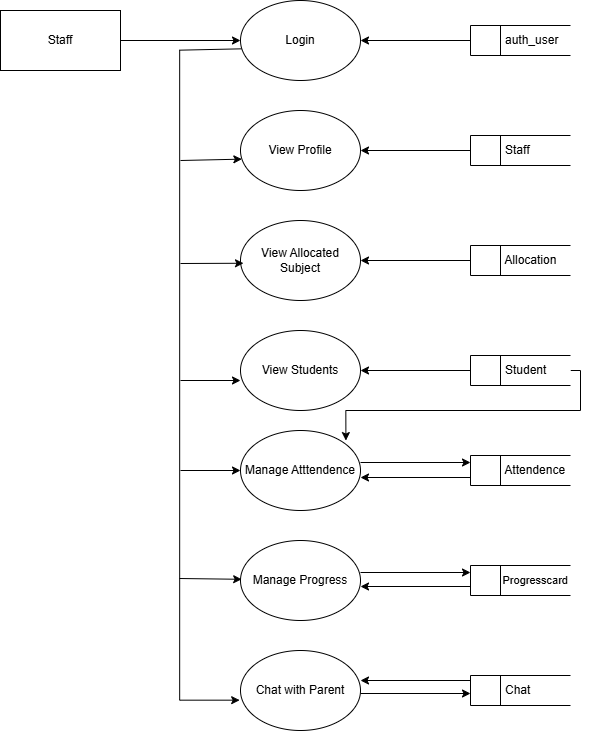

The diagram above was exported from draw.io. Its source (the exported page's mxGraphModel, read from the mxfile embedded in the PNG):
<mxGraphModel dx="1503" dy="825" grid="1" gridSize="10" guides="1" tooltips="1" connect="1" arrows="1" fold="1" page="1" pageScale="1" pageWidth="850" pageHeight="1100" math="0" shadow="0">
  <root>
    <mxCell id="0" />
    <mxCell id="1" parent="0" />
    <mxCell id="dHIVoZ_Mcye0gX3aAA6U-217" edge="1" parent="1" source="dHIVoZ_Mcye0gX3aAA6U-198" style="edgeStyle=orthogonalEdgeStyle;rounded=0;orthogonalLoop=1;jettySize=auto;html=1;" target="dHIVoZ_Mcye0gX3aAA6U-200">
      <mxGeometry relative="1" as="geometry" />
    </mxCell>
    <mxCell id="dHIVoZ_Mcye0gX3aAA6U-198" parent="1" style="rounded=0;whiteSpace=wrap;html=1;" value="Staff" vertex="1">
      <mxGeometry height="60" width="120" x="110" y="80" as="geometry" />
    </mxCell>
    <mxCell id="dHIVoZ_Mcye0gX3aAA6U-221" edge="1" parent="1" style="edgeStyle=orthogonalEdgeStyle;rounded=0;orthogonalLoop=1;jettySize=auto;html=1;entryX=0;entryY=0.625;entryDx=0;entryDy=0;exitX=0.023;exitY=0.62;exitDx=0;exitDy=0;exitPerimeter=0;entryPerimeter=0;">
      <mxGeometry relative="1" as="geometry">
        <Array as="points">
          <mxPoint x="352.19" y="119.71000000000001" />
          <mxPoint x="289.19" y="119.71000000000001" />
          <mxPoint x="289.19" y="769.7099999999999" />
          <mxPoint x="349.19" y="769.7099999999999" />
        </Array>
        <mxPoint x="351.95" y="118.31000000000003" as="sourcePoint" />
        <mxPoint x="349.19" y="768.7099999999999" as="targetPoint" />
      </mxGeometry>
    </mxCell>
    <mxCell id="dHIVoZ_Mcye0gX3aAA6U-200" parent="1" style="ellipse;whiteSpace=wrap;html=1;" value="Login" vertex="1">
      <mxGeometry height="80" width="120" x="350" y="70" as="geometry" />
    </mxCell>
    <mxCell id="dHIVoZ_Mcye0gX3aAA6U-201" parent="1" style="ellipse;whiteSpace=wrap;html=1;" value="View Profile" vertex="1">
      <mxGeometry height="80" width="120" x="350" y="180" as="geometry" />
    </mxCell>
    <mxCell id="dHIVoZ_Mcye0gX3aAA6U-202" parent="1" style="ellipse;whiteSpace=wrap;html=1;" value="View Allocated Subject" vertex="1">
      <mxGeometry height="80" width="120" x="350" y="290" as="geometry" />
    </mxCell>
    <mxCell id="dHIVoZ_Mcye0gX3aAA6U-203" parent="1" style="ellipse;whiteSpace=wrap;html=1;" value="View Students" vertex="1">
      <mxGeometry height="80" width="120" x="350" y="400" as="geometry" />
    </mxCell>
    <mxCell id="dHIVoZ_Mcye0gX3aAA6U-228" edge="1" parent="1" style="edgeStyle=orthogonalEdgeStyle;rounded=0;orthogonalLoop=1;jettySize=auto;html=1;">
      <mxGeometry relative="1" as="geometry">
        <mxPoint x="470" y="532.0000000000001" as="sourcePoint" />
        <mxPoint x="580" y="532.0000000000001" as="targetPoint" />
      </mxGeometry>
    </mxCell>
    <mxCell id="dHIVoZ_Mcye0gX3aAA6U-204" parent="1" style="ellipse;whiteSpace=wrap;html=1;" value="Manage Atttendence" vertex="1">
      <mxGeometry height="80" width="120" x="350" y="500" as="geometry" />
    </mxCell>
    <mxCell id="dHIVoZ_Mcye0gX3aAA6U-229" edge="1" parent="1" style="edgeStyle=orthogonalEdgeStyle;rounded=0;orthogonalLoop=1;jettySize=auto;html=1;entryX=0;entryY=0.5;entryDx=0;entryDy=0;">
      <mxGeometry relative="1" as="geometry">
        <mxPoint x="470" y="642" as="sourcePoint" />
        <mxPoint x="580" y="642" as="targetPoint" />
      </mxGeometry>
    </mxCell>
    <mxCell id="dHIVoZ_Mcye0gX3aAA6U-205" parent="1" style="ellipse;whiteSpace=wrap;html=1;" value="Manage Progress" vertex="1">
      <mxGeometry height="80" width="120" x="350" y="610" as="geometry" />
    </mxCell>
    <mxCell id="dHIVoZ_Mcye0gX3aAA6U-232" edge="1" parent="1" style="edgeStyle=orthogonalEdgeStyle;rounded=0;orthogonalLoop=1;jettySize=auto;html=1;" value="">
      <mxGeometry relative="1" as="geometry">
        <mxPoint x="470" y="763" as="sourcePoint" />
        <mxPoint x="580" y="763" as="targetPoint" />
      </mxGeometry>
    </mxCell>
    <mxCell id="dHIVoZ_Mcye0gX3aAA6U-206" parent="1" style="ellipse;whiteSpace=wrap;html=1;" value="Chat with Parent" vertex="1">
      <mxGeometry height="80" width="120" x="350" y="720" as="geometry" />
    </mxCell>
    <mxCell id="dHIVoZ_Mcye0gX3aAA6U-223" edge="1" parent="1" source="dHIVoZ_Mcye0gX3aAA6U-207" style="edgeStyle=orthogonalEdgeStyle;rounded=0;orthogonalLoop=1;jettySize=auto;html=1;" target="dHIVoZ_Mcye0gX3aAA6U-200">
      <mxGeometry relative="1" as="geometry" />
    </mxCell>
    <mxCell id="dHIVoZ_Mcye0gX3aAA6U-207" parent="1" style="html=1;dashed=0;whiteSpace=wrap;shape=mxgraph.dfd.dataStoreID;align=left;spacingLeft=3;points=[[0,0],[0.5,0],[1,0],[0,0.5],[1,0.5],[0,1],[0.5,1],[1,1]];" value="&amp;nbsp; &amp;nbsp; &amp;nbsp; &amp;nbsp; &amp;nbsp;auth_user" vertex="1">
      <mxGeometry height="30" width="100" x="580" y="95" as="geometry" />
    </mxCell>
    <mxCell id="dHIVoZ_Mcye0gX3aAA6U-224" edge="1" parent="1" source="dHIVoZ_Mcye0gX3aAA6U-210" style="edgeStyle=orthogonalEdgeStyle;rounded=0;orthogonalLoop=1;jettySize=auto;html=1;entryX=1;entryY=0.5;entryDx=0;entryDy=0;" target="dHIVoZ_Mcye0gX3aAA6U-201">
      <mxGeometry relative="1" as="geometry" />
    </mxCell>
    <mxCell id="dHIVoZ_Mcye0gX3aAA6U-210" parent="1" style="html=1;dashed=0;whiteSpace=wrap;shape=mxgraph.dfd.dataStoreID;align=left;spacingLeft=3;points=[[0,0],[0.5,0],[1,0],[0,0.5],[1,0.5],[0,1],[0.5,1],[1,1]];" value="&amp;nbsp; &amp;nbsp; &amp;nbsp; &amp;nbsp; &amp;nbsp;Staff" vertex="1">
      <mxGeometry height="30" width="100" x="580" y="205" as="geometry" />
    </mxCell>
    <mxCell id="dHIVoZ_Mcye0gX3aAA6U-226" edge="1" parent="1" source="dHIVoZ_Mcye0gX3aAA6U-211" style="edgeStyle=orthogonalEdgeStyle;rounded=0;orthogonalLoop=1;jettySize=auto;html=1;entryX=1;entryY=0.5;entryDx=0;entryDy=0;" target="dHIVoZ_Mcye0gX3aAA6U-203">
      <mxGeometry relative="1" as="geometry" />
    </mxCell>
    <mxCell id="dHIVoZ_Mcye0gX3aAA6U-236" edge="1" parent="1" source="dHIVoZ_Mcye0gX3aAA6U-211" style="edgeStyle=orthogonalEdgeStyle;rounded=0;orthogonalLoop=1;jettySize=auto;html=1;entryX=0.795;entryY=0.126;entryDx=0;entryDy=0;entryPerimeter=0;exitX=1;exitY=0.5;exitDx=0;exitDy=0;">
      <mxGeometry relative="1" as="geometry">
        <Array as="points">
          <mxPoint x="690" y="440" />
          <mxPoint x="690" y="480" />
          <mxPoint x="455" y="480" />
        </Array>
        <mxPoint x="740" y="480" as="sourcePoint" />
        <mxPoint x="455.4000000000001" y="510.08000000000004" as="targetPoint" />
      </mxGeometry>
    </mxCell>
    <mxCell id="dHIVoZ_Mcye0gX3aAA6U-211" parent="1" style="html=1;dashed=0;whiteSpace=wrap;shape=mxgraph.dfd.dataStoreID;align=left;spacingLeft=3;points=[[0,0],[0.5,0],[1,0],[0,0.5],[1,0.5],[0,1],[0.5,1],[1,1]];" value="&amp;nbsp; &amp;nbsp; &amp;nbsp; &amp;nbsp; &amp;nbsp;Student" vertex="1">
      <mxGeometry height="30" width="100" x="580" y="425" as="geometry" />
    </mxCell>
    <mxCell id="dHIVoZ_Mcye0gX3aAA6U-225" edge="1" parent="1" source="dHIVoZ_Mcye0gX3aAA6U-212" style="edgeStyle=orthogonalEdgeStyle;rounded=0;orthogonalLoop=1;jettySize=auto;html=1;entryX=1;entryY=0.5;entryDx=0;entryDy=0;" target="dHIVoZ_Mcye0gX3aAA6U-202">
      <mxGeometry relative="1" as="geometry" />
    </mxCell>
    <mxCell id="dHIVoZ_Mcye0gX3aAA6U-212" parent="1" style="html=1;dashed=0;whiteSpace=wrap;shape=mxgraph.dfd.dataStoreID;align=left;spacingLeft=3;points=[[0,0],[0.5,0],[1,0],[0,0.5],[1,0.5],[0,1],[0.5,1],[1,1]];" value="&amp;nbsp; &amp;nbsp; &amp;nbsp; &amp;nbsp; &amp;nbsp;Allocation" vertex="1">
      <mxGeometry height="30" width="100" x="580" y="315" as="geometry" />
    </mxCell>
    <mxCell id="dHIVoZ_Mcye0gX3aAA6U-231" edge="1" parent="1" style="edgeStyle=orthogonalEdgeStyle;rounded=0;orthogonalLoop=1;jettySize=auto;html=1;" value="">
      <mxGeometry relative="1" as="geometry">
        <mxPoint x="580" y="750" as="sourcePoint" />
        <mxPoint x="470" y="750" as="targetPoint" />
      </mxGeometry>
    </mxCell>
    <mxCell id="dHIVoZ_Mcye0gX3aAA6U-214" parent="1" style="html=1;dashed=0;whiteSpace=wrap;shape=mxgraph.dfd.dataStoreID;align=left;spacingLeft=3;points=[[0,0],[0.5,0],[1,0],[0,0.5],[1,0.5],[0,1],[0.5,1],[1,1]];" value="&amp;nbsp; &amp;nbsp; &amp;nbsp; &amp;nbsp; &amp;nbsp;Chat" vertex="1">
      <mxGeometry height="30" width="100" x="580" y="745" as="geometry" />
    </mxCell>
    <mxCell id="dHIVoZ_Mcye0gX3aAA6U-230" edge="1" parent="1" style="edgeStyle=orthogonalEdgeStyle;rounded=0;orthogonalLoop=1;jettySize=auto;html=1;" value="">
      <mxGeometry relative="1" as="geometry">
        <mxPoint x="580" y="656" as="sourcePoint" />
        <mxPoint x="470" y="656" as="targetPoint" />
      </mxGeometry>
    </mxCell>
    <mxCell id="dHIVoZ_Mcye0gX3aAA6U-215" parent="1" style="html=1;dashed=0;whiteSpace=wrap;shape=mxgraph.dfd.dataStoreID;align=left;spacingLeft=3;points=[[0,0],[0.5,0],[1,0],[0,0.5],[1,0.5],[0,1],[0.5,1],[1,1]];" value="&lt;font style=&quot;font-size: 11px;&quot;&gt;&amp;nbsp; &amp;nbsp; &amp;nbsp; &amp;nbsp; &amp;nbsp;&lt;font style=&quot;&quot;&gt;Progresscard&lt;/font&gt;&lt;/font&gt;" vertex="1">
      <mxGeometry height="30" width="100" x="580" y="635" as="geometry" />
    </mxCell>
    <mxCell id="dHIVoZ_Mcye0gX3aAA6U-227" edge="1" parent="1" style="edgeStyle=orthogonalEdgeStyle;rounded=0;orthogonalLoop=1;jettySize=auto;html=1;entryX=1;entryY=0.5;entryDx=0;entryDy=0;">
      <mxGeometry relative="1" as="geometry">
        <mxPoint x="580" y="547.0000000000001" as="sourcePoint" />
        <mxPoint x="469.9999999999975" y="547.0000000000001" as="targetPoint" />
      </mxGeometry>
    </mxCell>
    <mxCell id="dHIVoZ_Mcye0gX3aAA6U-216" parent="1" style="html=1;dashed=0;whiteSpace=wrap;shape=mxgraph.dfd.dataStoreID;align=left;spacingLeft=3;points=[[0,0],[0.5,0],[1,0],[0,0.5],[1,0.5],[0,1],[0.5,1],[1,1]];" value="&lt;font&gt;&amp;nbsp; &amp;nbsp; &amp;nbsp; &amp;nbsp; &amp;nbsp;Attendence&lt;/font&gt;" vertex="1">
      <mxGeometry height="30" width="100" x="580" y="525" as="geometry" />
    </mxCell>
    <mxCell id="iIoJU6axWanuGtBA8qxM-2" edge="1" parent="1" style="endArrow=classic;html=1;rounded=0;entryX=0.028;entryY=0.608;entryDx=0;entryDy=0;entryPerimeter=0;" value="">
      <mxGeometry height="50" relative="1" width="50" as="geometry">
        <mxPoint x="290" y="230" as="sourcePoint" />
        <mxPoint x="351.3600000000001" y="228.64" as="targetPoint" />
      </mxGeometry>
    </mxCell>
    <mxCell id="iIoJU6axWanuGtBA8qxM-3" edge="1" parent="1" style="endArrow=classic;html=1;rounded=0;entryX=0.025;entryY=0.372;entryDx=0;entryDy=0;entryPerimeter=0;" value="">
      <mxGeometry height="50" relative="1" width="50" as="geometry">
        <mxPoint x="290" y="333" as="sourcePoint" />
        <mxPoint x="353" y="332.7599999999999" as="targetPoint" />
      </mxGeometry>
    </mxCell>
    <mxCell id="iIoJU6axWanuGtBA8qxM-4" edge="1" parent="1" style="endArrow=classic;html=1;rounded=0;" value="">
      <mxGeometry height="50" relative="1" width="50" as="geometry">
        <mxPoint x="290" y="450" as="sourcePoint" />
        <mxPoint x="350" y="450" as="targetPoint" />
      </mxGeometry>
    </mxCell>
    <mxCell id="iIoJU6axWanuGtBA8qxM-5" edge="1" parent="1" style="endArrow=classic;html=1;rounded=0;" value="">
      <mxGeometry height="50" relative="1" width="50" as="geometry">
        <mxPoint x="290" y="540" as="sourcePoint" />
        <mxPoint x="350" y="540" as="targetPoint" />
      </mxGeometry>
    </mxCell>
    <mxCell id="iIoJU6axWanuGtBA8qxM-6" edge="1" parent="1" style="endArrow=classic;html=1;rounded=0;entryX=0.018;entryY=0.385;entryDx=0;entryDy=0;entryPerimeter=0;" value="">
      <mxGeometry height="50" relative="1" width="50" as="geometry">
        <mxPoint x="289" y="648" as="sourcePoint" />
        <mxPoint x="351.15999999999997" y="648.8000000000001" as="targetPoint" />
      </mxGeometry>
    </mxCell>
  </root>
</mxGraphModel>